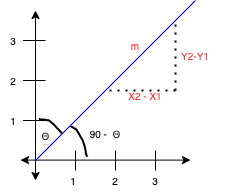

The diagram above was exported from draw.io. Its source (the exported page's mxGraphModel, read from the mxfile embedded in the PNG):
<mxGraphModel dx="679" dy="339" grid="1" gridSize="10" guides="1" tooltips="1" connect="1" arrows="1" fold="1" page="1" pageScale="1" pageWidth="850" pageHeight="1100" math="0" shadow="0">
  <root>
    <mxCell id="0" />
    <mxCell id="1" parent="0" />
    <mxCell id="2" value="" style="endArrow=classic;startArrow=classic;html=1;rounded=0;fontSize=6;strokeColor=#000000;" edge="1" parent="1">
      <mxGeometry width="50" height="50" relative="1" as="geometry">
        <mxPoint x="440" y="860" as="sourcePoint" />
        <mxPoint x="440" y="690" as="targetPoint" />
      </mxGeometry>
    </mxCell>
    <mxCell id="3" value="" style="endArrow=classic;startArrow=classic;html=1;rounded=0;fontSize=6;strokeColor=#000000;" edge="1" parent="1">
      <mxGeometry width="50" height="50" relative="1" as="geometry">
        <mxPoint x="595" y="839.5999999999999" as="sourcePoint" />
        <mxPoint x="425" y="839.5999999999999" as="targetPoint" />
      </mxGeometry>
    </mxCell>
    <mxCell id="4" value="" style="endArrow=none;html=1;rounded=0;fontSize=6;strokeColor=#000000;" edge="1" parent="1">
      <mxGeometry width="50" height="50" relative="1" as="geometry">
        <mxPoint x="480" y="850" as="sourcePoint" />
        <mxPoint x="480" y="830" as="targetPoint" />
      </mxGeometry>
    </mxCell>
    <mxCell id="5" value="" style="endArrow=none;html=1;rounded=0;fontSize=6;strokeColor=#000000;" edge="1" parent="1">
      <mxGeometry width="50" height="50" relative="1" as="geometry">
        <mxPoint x="520" y="850" as="sourcePoint" />
        <mxPoint x="520" y="830" as="targetPoint" />
      </mxGeometry>
    </mxCell>
    <mxCell id="6" value="" style="endArrow=none;html=1;rounded=0;fontSize=6;strokeColor=#000000;" edge="1" parent="1">
      <mxGeometry width="50" height="50" relative="1" as="geometry">
        <mxPoint x="560" y="850" as="sourcePoint" />
        <mxPoint x="560" y="830" as="targetPoint" />
      </mxGeometry>
    </mxCell>
    <mxCell id="7" value="" style="endArrow=none;html=1;rounded=0;fontSize=6;strokeColor=#000000;" edge="1" parent="1">
      <mxGeometry width="50" height="50" relative="1" as="geometry">
        <mxPoint x="450" y="800" as="sourcePoint" />
        <mxPoint x="427.5" y="800" as="targetPoint" />
      </mxGeometry>
    </mxCell>
    <mxCell id="8" value="" style="endArrow=none;html=1;rounded=0;fontSize=6;strokeColor=#000000;" edge="1" parent="1">
      <mxGeometry width="50" height="50" relative="1" as="geometry">
        <mxPoint x="450" y="760" as="sourcePoint" />
        <mxPoint x="427.5" y="760" as="targetPoint" />
      </mxGeometry>
    </mxCell>
    <mxCell id="9" value="" style="endArrow=none;html=1;rounded=0;fontSize=6;strokeColor=#000000;" edge="1" parent="1">
      <mxGeometry width="50" height="50" relative="1" as="geometry">
        <mxPoint x="450" y="720" as="sourcePoint" />
        <mxPoint x="427.5" y="720" as="targetPoint" />
      </mxGeometry>
    </mxCell>
    <mxCell id="10" value="&lt;font style=&quot;font-size: 10px&quot;&gt;1&lt;/font&gt;" style="text;html=1;strokeColor=none;fillColor=none;align=center;verticalAlign=middle;whiteSpace=wrap;rounded=0;fontSize=6;strokeWidth=5;" vertex="1" parent="1">
      <mxGeometry x="407.5" y="790" width="20" height="20" as="geometry" />
    </mxCell>
    <mxCell id="11" value="&lt;font style=&quot;font-size: 10px&quot;&gt;1&lt;/font&gt;" style="text;html=1;strokeColor=none;fillColor=none;align=center;verticalAlign=middle;whiteSpace=wrap;rounded=0;fontSize=6;strokeWidth=5;" vertex="1" parent="1">
      <mxGeometry x="467.5" y="850" width="20" height="20" as="geometry" />
    </mxCell>
    <mxCell id="12" value="&lt;font style=&quot;font-size: 10px&quot;&gt;2&lt;/font&gt;" style="text;html=1;strokeColor=none;fillColor=none;align=center;verticalAlign=middle;whiteSpace=wrap;rounded=0;fontSize=6;strokeWidth=5;" vertex="1" parent="1">
      <mxGeometry x="510" y="850" width="20" height="20" as="geometry" />
    </mxCell>
    <mxCell id="13" value="&lt;font style=&quot;font-size: 10px&quot;&gt;3&lt;/font&gt;" style="text;html=1;strokeColor=none;fillColor=none;align=center;verticalAlign=middle;whiteSpace=wrap;rounded=0;fontSize=6;strokeWidth=5;" vertex="1" parent="1">
      <mxGeometry x="550" y="850" width="20" height="20" as="geometry" />
    </mxCell>
    <mxCell id="14" value="&lt;font style=&quot;font-size: 10px&quot;&gt;3&lt;/font&gt;" style="text;html=1;strokeColor=none;fillColor=none;align=center;verticalAlign=middle;whiteSpace=wrap;rounded=0;fontSize=6;strokeWidth=5;" vertex="1" parent="1">
      <mxGeometry x="407.5" y="710" width="20" height="20" as="geometry" />
    </mxCell>
    <mxCell id="15" value="&lt;font style=&quot;font-size: 10px&quot;&gt;2&lt;/font&gt;" style="text;html=1;strokeColor=none;fillColor=none;align=center;verticalAlign=middle;whiteSpace=wrap;rounded=0;fontSize=6;strokeWidth=5;" vertex="1" parent="1">
      <mxGeometry x="407.5" y="750" width="20" height="20" as="geometry" />
    </mxCell>
    <mxCell id="16" value="" style="endArrow=none;html=1;rounded=0;fontSize=10;strokeColor=#0000FF;fontColor=#0000FF;" edge="1" parent="1">
      <mxGeometry width="50" height="50" relative="1" as="geometry">
        <mxPoint x="440" y="840" as="sourcePoint" />
        <mxPoint x="600" y="680" as="targetPoint" />
      </mxGeometry>
    </mxCell>
    <mxCell id="17" value="" style="endArrow=none;dashed=1;html=1;dashPattern=1 3;strokeWidth=2;rounded=0;fontSize=10;fontColor=#0000FF;" edge="1" parent="1">
      <mxGeometry width="50" height="50" relative="1" as="geometry">
        <mxPoint x="580" y="770" as="sourcePoint" />
        <mxPoint x="580" y="700" as="targetPoint" />
      </mxGeometry>
    </mxCell>
    <mxCell id="18" value="" style="endArrow=none;dashed=1;html=1;dashPattern=1 3;strokeWidth=2;rounded=0;fontSize=10;fontColor=#0000FF;" edge="1" parent="1">
      <mxGeometry width="50" height="50" relative="1" as="geometry">
        <mxPoint x="580" y="770" as="sourcePoint" />
        <mxPoint x="510" y="770" as="targetPoint" />
      </mxGeometry>
    </mxCell>
    <mxCell id="19" value="&lt;font color=&quot;#ff3333&quot;&gt;X2 - X1&lt;/font&gt;" style="text;html=1;strokeColor=none;fillColor=none;align=center;verticalAlign=middle;whiteSpace=wrap;rounded=0;fontSize=10;fontColor=#0000FF;" vertex="1" parent="1">
      <mxGeometry x="520" y="760" width="60" height="30" as="geometry" />
    </mxCell>
    <mxCell id="20" value="&lt;font color=&quot;#ff3333&quot;&gt;Y2-Y1&lt;/font&gt;" style="text;html=1;strokeColor=none;fillColor=none;align=center;verticalAlign=middle;whiteSpace=wrap;rounded=0;fontSize=10;fontColor=#0000FF;" vertex="1" parent="1">
      <mxGeometry x="570" y="720" width="60" height="30" as="geometry" />
    </mxCell>
    <mxCell id="21" value="&lt;font color=&quot;#ff3333&quot;&gt;m&lt;/font&gt;" style="text;html=1;strokeColor=none;fillColor=none;align=center;verticalAlign=middle;whiteSpace=wrap;rounded=0;fontSize=10;fontColor=#0000FF;" vertex="1" parent="1">
      <mxGeometry x="510" y="710" width="60" height="30" as="geometry" />
    </mxCell>
    <mxCell id="22" value="&lt;span style=&quot;color: rgb(32 , 33 , 34) ; font-family: sans-serif ; background-color: rgb(255 , 255 , 255)&quot;&gt;&lt;font style=&quot;font-size: 10px&quot;&gt;Θ&lt;/font&gt;&lt;/span&gt;" style="text;html=1;align=center;verticalAlign=middle;resizable=0;points=[];autosize=1;fontSize=16;labelBackgroundColor=#F8CECC;" vertex="1" parent="1">
      <mxGeometry x="440" y="800" width="20" height="30" as="geometry" />
    </mxCell>
    <mxCell id="23" value="" style="shape=stencil(lVfLUhsxEPyavXZJM3qeCfkPqjCxK45NGSeBv49cW0uYMTTsTbvqljSjnpY06c3T9u5xM0l4Op+OPzd/d/fn7aTfJpHdYbs57c6jNentpDcPx9Pmx+n4+3A/fz/eXZCX1q/jn8sIzzMvhoAQLjQJL1e/vs+U/e7whtI7NBpGb2idECq6WEJBqZSgjpBQCyEUtOYJkc2Q0dQSBJkFnZAdISAJIQiqzVKrCI0QArRYgix5e5fQCroNuvIZmkJtDDVC8seE2lG6IZRMpVELQjKE3FDZDIJig8486NL9PqRKN65URBtDUrqkEWK0BZH4ThdFtkFr5TFEVCtv5WnNHdFqSSMtoFyQLUH4krKiOwIvoByhNkvCs5SGEJzPcBNIBZotgW9cuirRyLOUhtSqsz4eQ0R3JoBMCm4Ip3g8S6oOH7U54tWjxQupLRX+Pj6hWKVyVaigRYdntaYBvTs8M6SRjmTzwyUxhmvF4Zl/je5m8/Nq+x/hnagz1YNc2x2t49Gd7XoS1c/orsnhmX5EfY3xihFB8nimH4kIfQU+dtRV+AbRNfhXuXwRn/0R+wk+IazCy3JL+SI+Iq3CB8Q1+GEneQW8+mrn8GE+a5I/SmkNPHlr4PcCRckOTp0K0Y9Ojcr7Dj9YxqXGHXXcppa5F3igLhWRi4Mzk7o6qPntPnpL4/DgHe0zeOCLGY3/T5WH3X4/v3Te9vunzfg1P4v09h8=);fillColor=none;labelBackgroundColor=#FFFFFF;fontSize=10;fontColor=#FF3333;strokeWidth=2;" vertex="1" parent="1">
      <mxGeometry x="443.57142857142856" y="798.4761904761904" width="22.857142857142858" height="14.285714285714285" as="geometry" />
    </mxCell>
    <mxCell id="24" value="" style="shape=stencil(tZjNclshDIWfxlsNIEBinbbvkZk4jadpkknSv7evPC63RuCTdNGdc8N3L6BzJMGOr17urp/2uxReXp8fv+x/HG5e73b8YZfS4eFu/3x4tV87/rjjq9vH5/3n58dvDzenv5+ujyOPv74+fj++4eeJCxTCEUrhl3vw6TT8/vAwDG86DI8U8uXhmWJyw1UuD4/28fH1TKJgfOqv6+MzVfR+oTS+v1Lgy+NturUN44W4gfGFJA/jlaSA8a0vb9uf0HdsCXAiLiNgAQAzYotA8wAKgQGNRyBRBmvgQql5QIEmFgBTAlEwoFYPVLRLlfIo6pgpAVWzUHFAoQiEx0ptFF6sVJARAmkcAYWBy0zBAQ1ua7ZtHb12VC9YdBbKY6TNbQwinRulMQ6m9wi+UIK3g/mtgi+U2Je4AUIKIl0SNQeY48C2ltzz1QaYB4Efii1xdByH7pA1ULs2N8AMhKaklMdtNQ8mEOkavIHMIQ18oSYvbxO8oC9kklF83OAa6qb+LRFHSiDSVb28c6IaAdB8KTGHFGBRCd4POVMBU5JI7ADbVjAlSV1qGyCw/AhTG+NglkKLlkI8phlzCCooUr2BilVQYFFR4jEOJniUZmQqWUV6T7AE1DKfA+wVwEAavYFM8ArEZ0Ab41BxjVMLnPsCwzZG2VvUHJLBtupUdqtpCQROp7JbpctxDUxF0SwFFz0VRXNIRnEQiuOUzCEw0uK7MRN8RIvWnuc2IMP2ZwkIMJAB1S26wESmU2E3S/2J/RpoxG5Kgre1+dwqCut0s6bYTalRA1MyILsuNEIttak5UVyyWuzd0QZwl+N7gdwn+V7A+hsQ6SWgaFtnoHbTvh9g4IclgHqNBWAe/LdtFVjjDHB12oCG49CcNLSnhTWQ/BHLgILEl3pLeAagstumzvjoQRRp7mE6A6C8uRfZM0BRpKdzrlkqoUivAGigGbCDH4r0CkAd2RKoKNIzkCigSK+AjCK9AlC/tARgEpgBxklgBaA2dAk0LI08tg7HV2BpaPEATALTSdEAmAQKFTcla0yRNEovUGeAIGlU33s33Hsb4G5m7ElEgFCoHihIGisAtaELQPp11iXAHcDbdj91CXAHjuMrkJa0K+cMUKQly9VuSoqzhvojjT2pSEvTJYIBirTUehbagAYv7WKY7jSNyEB9a0KBmhbE2aP/iLwxr8Xutm7290sKnWGXthAkqTl5vJFtpqZmKnX24+999u3h/v50HX7+f3//bY9Od+f88Tc=);fillColor=none;labelBackgroundColor=#FFFFFF;fontSize=10;fontColor=#FF3333;strokeWidth=2;" vertex="1" parent="1">
      <mxGeometry x="475.47619047619037" y="805.6190476190475" width="16.19047619047619" height="30.595238095238095" as="geometry" />
    </mxCell>
    <mxCell id="25" value="&lt;font color=&quot;#000000&quot;&gt;90 -&amp;nbsp;&amp;nbsp;&lt;/font&gt;&lt;span style=&quot;color: rgb(32 , 33 , 34) ; font-family: sans-serif&quot;&gt;Θ&lt;/span&gt;" style="text;html=1;strokeColor=none;fillColor=none;align=center;verticalAlign=middle;whiteSpace=wrap;rounded=0;labelBackgroundColor=#FFFFFF;fontSize=10;fontColor=#FF3333;" vertex="1" parent="1">
      <mxGeometry x="480" y="798.48" width="60" height="30" as="geometry" />
    </mxCell>
  </root>
</mxGraphModel>